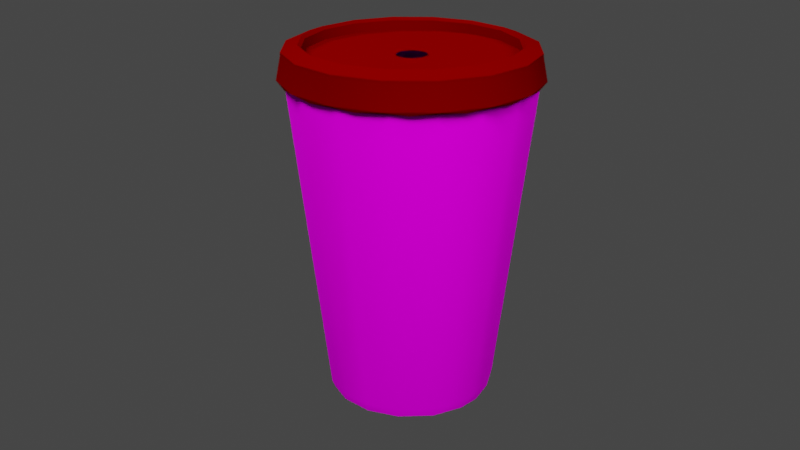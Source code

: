# Source: drpeppercup.blend  (saved by Blender 3.4.6; exported with 4.5.12 LTS)
import bpy
from mathutils import Matrix  # noqa: F401  (used for matrix-valued properties, if any)

bpy.ops.wm.read_factory_settings(use_empty=True)
scene = bpy.context.scene
scene.name = 'Scene'

# ---- collections
col_collection = bpy.data.collections.new('Collection'); scene.collection.children.link(col_collection)

# ---- images (referenced by path relative to the original .blend; pixels are not part of the script)
import os
ASSET_DIR = os.environ.get("B2B_ASSET_DIR", "")  # directory of the original .blend (textures are referenced by path, not embedded)
HERE = os.path.dirname(os.path.abspath(__file__))  # packed textures are extracted next to this script under _unpacked/

def load_image(name, relpath, width, height, colorspace="sRGB"):
    """Load a texture the original file referenced (path relative to the .blend, or extracted next to this script)."""
    p = next((c for c in (os.path.join(HERE, relpath), os.path.join(ASSET_DIR, relpath)) if relpath and os.path.exists(c)), "")
    if p:
        img = bpy.data.images.load(p, check_existing=True)
        img.name = name
    else:  # same state as the original file: an image datablock whose file is absent (Cycles renders it pink)
        img = bpy.data.images.new(name, width, height)
        img.source = "FILE"
        img.filepath = "//" + (relpath or name)
    img.colorspace_settings.name = colorspace
    return img
img_drpepper_texture_jpg_002 = load_image('drpepper_texture.jpg.002', 'drpepper_texture.jpg', 1024, 1024, 'sRGB')

# ---- materials (node trees are filled in below, after node groups)
mat_drpepper_texture = bpy.data.materials.new('drpepper_texture')
mat_drpepper_texture.use_transparent_shadow = False
mat_lid = bpy.data.materials.new('lid')
mat_lid.use_transparent_shadow = False
mat_lid.diffuse_color = (0.1, 0.0, 0.0, 1.0)
mat_lid.roughness = 0.9
mat_lid.specular_intensity = 0.2
mat_lid.metallic = 0.1

# ---- node groups
ng_auto_smooth = bpy.data.node_groups.new('Auto Smooth', 'GeometryNodeTree')
_s = ng_auto_smooth.interface.new_socket(name='Geometry', in_out='OUTPUT', socket_type='NodeSocketGeometry')
_s = ng_auto_smooth.interface.new_socket(name='Geometry', in_out='INPUT', socket_type='NodeSocketGeometry')
_s = ng_auto_smooth.interface.new_socket(name='Angle', in_out='INPUT', socket_type='NodeSocketFloat')
_s.subtype = 'ANGLE'
_s.min_value = 0.0
_s.max_value = 3.142
ng_auto_smooth.is_modifier = True
_N = ng_auto_smooth.nodes; _L = ng_auto_smooth.links
n0 = _N.new('NodeGroupOutput'); n0.name = 'Group Output'; n0.location = (480, -100)
n1 = _N.new('NodeGroupInput'); n1.name = 'Group Input'; n1.location = (-420, -300)
n2 = _N.new('NodeGroupInput'); n2.name = 'Group Input.001'; n2.location = (-60, -100)
n3 = _N.new('GeometryNodeSetShadeSmooth'); n3.name = 'Set Shade Smooth'; n3.location = (120, -100)
n3.domain = 'EDGE'
n4 = _N.new('GeometryNodeSetShadeSmooth'); n4.name = 'Set Shade Smooth.001'; n4.location = (300, -100)
n5 = _N.new('GeometryNodeInputMeshEdgeAngle'); n5.name = 'Edge Angle'; n5.location = (-420, -220)
n6 = _N.new('GeometryNodeInputEdgeSmooth'); n6.name = 'Is Edge Smooth'; n6.location = (-60, -160)
n7 = _N.new('GeometryNodeInputShadeSmooth'); n7.name = 'Is Face Smooth'; n7.location = (-240, -340)
n8 = _N.new('FunctionNodeBooleanMath'); n8.name = 'Boolean Math'; n8.location = (-60, -220)
n9 = _N.new('FunctionNodeCompare'); n9.name = 'Compare'; n9.location = (-240, -180)
n9.operation = 'LESS_EQUAL'
_L.new(n5.outputs[0], n9.inputs[0])
_L.new(n4.outputs[0], n0.inputs[0])
_L.new(n1.outputs[1], n9.inputs[1])
_L.new(n9.outputs[0], n8.inputs[0])
_L.new(n7.outputs[0], n8.inputs[1])
_L.new(n2.outputs[0], n3.inputs[0])
_L.new(n6.outputs[0], n3.inputs[1])
_L.new(n3.outputs[0], n4.inputs[0])
_L.new(n8.outputs[0], n3.inputs[2])
n0.is_active_output = True

# ---- material node trees
mat_drpepper_texture.use_nodes = True; mat_drpepper_texture.node_tree.nodes.clear()
_N = mat_drpepper_texture.node_tree.nodes; _L = mat_drpepper_texture.node_tree.links
n0 = _N.new('ShaderNodeBsdfPrincipled'); n0.name = 'Principled BSDF'; n0.location = (10, 300)
n0.distribution = 'GGX'
n0.subsurface_method = 'RANDOM_WALK_SKIN'
n0.inputs[1].default_value = 0.2
n0.inputs[2].default_value = 0.8
n0.inputs[3].default_value = 1.2
n0.inputs[13].default_value = 0.0
n0.inputs[27].default_value = (0.0, 0.0, 0.0, 1.0)
n0.inputs[28].default_value = 1.0
n1 = _N.new('ShaderNodeOutputMaterial'); n1.name = 'Material Output'; n1.location = (300, 300)
n2 = _N.new('ShaderNodeTexImage'); n2.name = 'Image Texture'; n2.location = (-280, 266)
n2.image = img_drpepper_texture_jpg_002
n2.extension = 'EXTEND'
_L.new(n0.outputs[0], n1.inputs[0])
_L.new(n2.outputs[0], n0.inputs[0])
n1.is_active_output = True

# ---- world
world_world = bpy.data.worlds.new('World'); scene.world = world_world
world_world.use_nodes = True; world_world.node_tree.nodes.clear()
_N = world_world.node_tree.nodes; _L = world_world.node_tree.links
n0 = _N.new('ShaderNodeOutputWorld'); n0.name = 'World Output'; n0.location = (300, 300)
n1 = _N.new('ShaderNodeBackground'); n1.name = 'Background'; n1.location = (10, 300)
n1.inputs[0].default_value = (0.05088, 0.05088, 0.05088, 1.0)
_L.new(n1.outputs[0], n0.inputs[0])
n0.is_active_output = True
world_world.color = (0.05088, 0.05088, 0.05088)
world_world.use_sun_shadow = False
world_world.sun_shadow_jitter_overblur = 0.0

# ---- cameras
cam_camera_front = bpy.data.cameras.new('Camera_Front')
cam_camera_front.clip_end = 100.0
cam_camera_front.ortho_scale = 7.314
cam_camera_front.dof.use_dof = True
cam_camera_back = bpy.data.cameras.new('Camera_Back')
cam_camera_back.clip_end = 100.0
cam_camera_back.dof.use_dof = True
cam_camera_top = bpy.data.cameras.new('Camera_Top')
cam_camera_top.dof.use_dof = True
cam_camera_bottom = bpy.data.cameras.new('Camera_Bottom')
cam_camera_bottom.dof.use_dof = True

# ---- lights
light_trilamp_back = bpy.data.lights.new('TriLamp-Back', 'POINT')
light_trilamp_back.transmission_factor = 0.0
light_trilamp_back.energy = 1200.0
light_trilamp_back.shadow_soft_size = 1.0
light_trilamp_back.shadow_maximum_resolution = 0.006
light_trilamp_back.use_absolute_resolution = True
light_trilamp_fill = bpy.data.lights.new('TriLamp-Fill', 'POINT')
light_trilamp_fill.transmission_factor = 0.0
light_trilamp_fill.energy = 1200.0
light_trilamp_fill.shadow_soft_size = 2.0
light_trilamp_fill.shadow_maximum_resolution = 0.006
light_trilamp_fill.use_absolute_resolution = True
light_trilamp_key = bpy.data.lights.new('TriLamp-Key', 'POINT')
light_trilamp_key.transmission_factor = 0.0
light_trilamp_key.energy = 2000.0
light_trilamp_key.shadow_soft_size = 1.0
light_trilamp_key.shadow_maximum_resolution = 0.006
light_trilamp_key.use_absolute_resolution = True

# ---- meshes
me_circle = bpy.data.meshes.new('Circle')
me_circle.from_pydata([(-0.4905, 0.7204, 0.01702), (-0.7538, 0.4227, 0.01973), (-0.8609, -0.2591, 0.01403), (-0.7575, -0.4964, 0.01179), (-0.6411, -0.6459, 0.01629), (-0.5198, -0.7567, 0.01153), (-0.3636, -0.8512, 0.01528), (-0.2016, -0.9073, 0.01038), (0.03019, -0.9325, 0.004698), (0.9063, 0.1927, 0.007794), (0.7549, 0.5235, 0.007768), (0.5019, 0.7619, 0.006729), (0.08383, 1.457, 3.892), (-0.7128, 1.278, 3.891), (-0.971, 1.09, 3.892), (-1.252, 0.7623, 3.892), (-1.283, -0.7002, 3.892), (-0.9891, -1.082, 3.892), (0.9333, -1.128, 3.891), (1.263, -0.7438, 3.892), (1.452, -0.2062, 3.892), (1.275, 0.7185, 3.892), (0.9842, 1.084, 3.892), (0.6351, 1.314, 3.892), (0.3665, 1.413, 3.892), (-0.9804, 0.1108, 0.0002945), (-0.9577, -0.2371, -1.99e-05), (-0.7901, -0.5905, -0.0002726), (-0.5046, -0.8475, -0.0004273), (-0.2286, -0.9526, -0.001194), (-0.8738, 0.09617, 0.01785), (0.08383, -0.9513, 0.02137), (0.4364, -0.8592, 0.02089), (0.7143, -0.6487, 0.02105), (0.8946, -0.3456, 0.02049), (0.9207, 0.1773, 0.02173), (0.9765, 0.1281, -0.000685), (0.2369, 0.9576, 2e-05), (-0.2703, 1.439, 3.891), (-1.44, 0.2633, 3.891), (-1.457, -0.08383, 3.892), (-1.413, -0.3665, 3.892), (-0.5727, -1.345, 3.892), (-0.08102, -1.464, 3.892), (0.4791, -1.386, 3.892), (1.432, 0.2975, 3.892), (-0.1619, 0.8566, 0.0191), (0.8041, 0.4451, 0.02095), (0.5953, 0.6782, 0.0211), (0.2067, 0.8738, 0.01237), (0.6693, -0.6525, 0.003846), (0.385, -0.8521, 0.00342), (0.8595, -0.3684, 0.003848), (0.9255, -0.1028, 0.007845), (-0.1766, 0.2867, -0.004904), (-0.2096, -0.4048, -0.002978), (0.4789, -0.0293, -0.003319), (0.8447, -0.5061, -0.001415), (-1.004, -0.0461, 0.08844), (0.9279, -0.3338, 0.003795), (0.9741, -0.145, -0.001196), (-0.9095, -0.4266, 0.08844), (1.004, 0.1098, 0.1018), (-0.677, -0.7422, 0.08843), (-0.2973, -0.9638, 0.09832), (-0.04659, -0.9849, 0.004103), (0.1471, -0.9735, -0.001014), (0.3323, -0.9284, 0.004162), (-0.8433, 0.5091, -0.0002659), (0.5281, -0.832, -0.001372), (-0.9267, 0.3373, 0.00428), (0.7016, -0.6993, 0.007394), (0.02046, 0.9869, 0.003605), (-0.7005, 0.6999, 0.007181), (0.4266, 0.9095, 0.08844), (-0.5337, 0.829, 0.0008405), (0.5853, 0.794, -5.937e-05), (-0.2996, 0.9401, -8.94e-05), (0.7422, 0.677, 0.08844), (-0.1494, 0.9938, 0.09131), (0.8476, 0.5046, -0.0001697), (0.9448, 0.3415, 0.08843), (0.05642, 0.9325, -0.05008), (-0.551, 0.6543, -0.03043), (-0.4929, -0.7624, -0.04289), (-0.2391, -0.8637, -0.03664), (0.893, -0.0503, -0.0311), (0.8658, 0.26, -0.04004), (0.7218, 0.5512, -0.04348), (-0.7408, 1.32, 3.885), (-1.004, 1.127, 3.886), (-1.296, 0.7872, 3.886), (-1.439, -0.4697, 3.885), (-1.214, -0.9033, 3.886), (-0.9094, -1.204, 3.886), (-0.1691, -1.502, 3.886), (0.2085, -1.495, 3.886), (0.4961, -1.425, 3.886), (1.506, -0.1355, 3.886), (1.469, 0.3734, 3.886), (1.225, 0.8939, 3.885), (0.7897, 1.295, 3.886), (-0.2945, 0.97, -0.03943), (-0.97, 0.2945, -0.03943), (0.09924, -1.009, -0.03946), (0.4497, -0.9121, -0.03966), (1.009, -0.09924, -0.03944), (0.9855, 0.2482, -0.03958), (0.8123, 0.6102, -0.03951), (0.5168, 0.8746, -0.03952), (-0.08964, -0.9065, 0.05725), (0.2443, -0.8966, 0.06288), (0.4819, -0.7961, 0.06171), (0.6421, -0.7122, -0.0287), (0.0999, 1.014, -0.03971), (-0.5583, 0.8368, -0.04798), (-0.8197, 0.6008, -0.03978), (-1.014, -0.09993, -0.03971), (-0.8746, -0.5168, -0.03951), (-0.6102, -0.8123, -0.03951), (-0.248, -0.9856, -0.03955), (0.716, -0.716, -0.03994), (0.9183, -0.4391, -0.03969), (-0.2292, 1.499, 3.886), (-1.486, 0.2858, 3.886), (-1.507, -0.08706, 3.886), (-0.6078, -1.385, 3.886), (0.8376, -1.26, 3.886), (1.127, -1.004, 3.886), (1.301, -0.7647, 3.886), (1.425, -0.4961, 3.886), (0.2871, 1.486, 3.886), (-0.03188, -0.8931, -0.02932), (0.29, -0.8427, -0.01997), (0.5271, -0.7124, -0.01822), (0.7184, -0.5257, -0.01912), (0.8393, -0.2881, -0.02303), (-0.8046, 0.4514, -0.05024), (-0.9324, 0.08871, -0.0502), (-0.8957, -0.2527, -0.05037), (-0.7346, -0.5658, -0.05001), (-0.4008, -0.8652, -0.05), (0.1047, -0.9572, -0.04988), (0.621, -0.7325, -0.05061), (0.8939, -0.3422, -0.05036), (0.9528, 0.04336, -0.05016), (0.7941, 0.5551, -0.04997), (0.4268, 0.8255, -0.04996), (0.6585, -0.6629, 0.06282), (0.7913, -0.4859, 0.06136), (0.8883, -0.2486, 0.05875), (0.8922, 0.001143, 0.03627), (0.8659, 0.1671, 0.0247), (0.8079, 0.3343, 0.003413), (0.7026, 0.5197, -0.0133), (0.6704, -0.6152, 0.0477), (-0.8492, 0.1566, -0.02912), (0.8446, -0.3192, 0.04481), (-0.8446, -0.247, -0.03138), (-0.5171, -0.7, -0.002355), (-0.3669, -0.7942, 0.01316), (-0.1913, -0.8576, 0.02561), (0.487, 0.7377, -0.02988), (0.06232, -0.8933, 0.0391), (0.3941, -0.8185, 0.04746), (-0.3903, -0.08624, -0.0553), (0.9538, -0.4498, 0.06641), (-1.051, 0.09711, 0.07526), (1.055, -0.06406, 0.06746), (0.9973, 0.354, 0.07517), (0.8482, 0.6249, 0.07639), (-0.3529, -0.997, 0.07326), (-0.09158, 1.053, 0.07995), (0.6327, 0.8484, 0.07532), (0.2643, 1.024, 0.07152), (0.5003, -0.93, 0.0772), (-0.9577, 0.4538, 0.085), (0.7543, -0.7386, 0.07258), (-0.7478, 0.7442, 0.07092), (0.1915, -1.038, 0.0776), (-0.04963, -1.053, 0.07828), (-0.4562, 0.9585, 0.09302), (-0.7022, -0.7906, 0.07257), (-0.902, -0.5445, 0.07638), (-1.024, -0.264, 0.07182), (0.3855, -0.131, -0.05656), (-0.3512, -0.8171, -0.003426), (-0.02001, -0.9024, 0.004784), (0.3242, -0.8532, 0.008397), (0.6231, -0.6714, 0.008152), (0.8137, -0.4097, 0.009537), (0.8862, -0.1603, 0.005606), (0.8869, 0.1155, 0.001021), (0.1006, 0.8683, -0.0301), (0.7616, 0.4891, -0.02881), (0.934, 0.09547, -0.02876), (0.8793, -0.3567, -0.02907), (0.2543, -0.9151, -0.02909), (-0.09038, -0.9317, -0.02859), (-0.3498, -0.8489, -0.02889), (-0.5729, -0.6821, -0.02534), (-0.702, -0.5339, -0.02576), (-0.2439, 0.8277, -0.03121)], [], [(59, 19, 20), (62, 20, 45), (81, 45, 21), (81, 21, 80), (79, 38, 77), (77, 38, 13), (64, 43, 65), (77, 13, 75), (65, 43, 66), (66, 44, 67), (67, 44, 69), (75, 73, 68), (68, 70, 25), (3, 27, 4), (5, 28, 6), (7, 29, 8), (8, 66, 51), (51, 69, 50), (50, 69, 57), (52, 57, 60), (9, 60, 36), (10, 48, 47), (11, 49, 48), (6, 7, 31), (54, 46, 0), (6, 31, 55), (56, 33, 34), (35, 47, 56), (56, 48, 54), (54, 48, 46), (56, 55, 32), (27, 63, 28), (36, 62, 81), (26, 61, 27), (25, 58, 26), (4, 5, 6), (2, 3, 4), (125, 167, 184), (169, 99, 168), (170, 100, 169), (173, 100, 170), (123, 172, 181), (174, 101, 173), (97, 179, 175), (176, 91, 178), (167, 124, 176), (134, 155, 135), (115, 102, 82), (83, 115, 202), (115, 83, 137), (103, 137, 138), (141, 84, 85), (142, 85, 132), (143, 133, 134), (136, 144, 135), (86, 144, 136), (145, 106, 144), (87, 145, 86), (88, 146, 87), (147, 146, 88), (135, 157, 136), (155, 149, 157), (136, 157, 86), (157, 150, 151), (163, 133, 132), (164, 134, 133), (159, 200, 186), (186, 200, 199), (186, 199, 198), (110, 186, 187), (187, 198, 197), (111, 187, 188), (188, 197, 113), (112, 188, 189), (196, 190, 113), (195, 191, 196), (194, 153, 195), (162, 154, 194), (202, 193, 165), (185, 198, 165), (197, 198, 185), (193, 162, 185), (179, 104, 105), (174, 109, 114), (116, 178, 115), (104, 180, 120), (173, 108, 109), (102, 172, 114), (120, 171, 119), (169, 107, 108), (119, 182, 118), (168, 106, 107), (118, 184, 117), (167, 103, 117), (193, 185, 165), (201, 158, 200), (12, 123, 38), (18, 127, 128), (19, 128, 129), (18, 128, 19), (19, 129, 130), (20, 130, 98), (19, 130, 20), (12, 131, 123), (57, 71, 19), (59, 57, 19), (60, 59, 20), (62, 60, 20), (27, 16, 17), (63, 27, 17), (42, 64, 28), (28, 63, 17), (28, 17, 42), (64, 42, 43), (66, 43, 44), (73, 14, 15), (68, 73, 15), (69, 44, 18), (70, 68, 15), (70, 15, 39), (25, 70, 39), (77, 37, 72), (66, 8, 29), (69, 51, 66), (29, 65, 66), (66, 67, 69), (52, 50, 57), (57, 69, 71), (53, 52, 60), (60, 57, 59), (9, 53, 60), (35, 53, 9), (7, 8, 31), (10, 11, 48), (35, 34, 53), (55, 56, 54), (1, 54, 0), (54, 1, 30), (55, 54, 30), (55, 30, 2), (55, 2, 4), (55, 4, 6), (55, 31, 32), (56, 32, 33), (35, 56, 34), (56, 47, 48), (37, 76, 74), (65, 29, 64), (76, 80, 78), (77, 72, 79), (80, 36, 81), (46, 48, 49), (124, 167, 125), (129, 166, 130), (184, 92, 125), (168, 99, 98), (182, 94, 93), (100, 99, 169), (180, 95, 171), (95, 126, 171), (181, 89, 123), (101, 100, 173), (131, 101, 174), (97, 96, 179), (175, 127, 97), (177, 128, 127), (124, 91, 176), (164, 155, 134), (137, 116, 115), (82, 102, 114), (202, 115, 82), (103, 116, 137), (117, 103, 138), (118, 117, 139), (119, 118, 140), (141, 140, 84), (120, 119, 141), (142, 141, 85), (104, 120, 142), (143, 105, 142), (105, 104, 142), (143, 142, 133), (143, 135, 144), (121, 105, 143), (87, 146, 145), (144, 106, 122), (86, 145, 144), (145, 107, 106), (146, 108, 107), (146, 109, 108), (147, 114, 109), (137, 156, 138), (155, 148, 149), (135, 155, 157), (157, 149, 150), (86, 157, 151), (153, 87, 152), (84, 159, 160), (161, 160, 110), (163, 110, 111), (163, 164, 133), (83, 156, 137), (159, 201, 200), (160, 159, 186), (187, 186, 198), (110, 160, 186), (188, 187, 197), (111, 110, 187), (189, 188, 113), (112, 111, 188), (148, 112, 189), (113, 190, 189), (149, 190, 150), (196, 191, 190), (195, 192, 191), (192, 152, 151), (192, 153, 152), (195, 153, 192), (194, 154, 153), (165, 199, 200), (165, 83, 202), (165, 156, 83), (158, 156, 165), (165, 200, 158), (185, 194, 195), (165, 198, 199), (185, 113, 197), (196, 113, 185), (195, 196, 185), (162, 194, 185), (103, 167, 176), (178, 116, 176), (172, 174, 114), (115, 181, 102), (175, 179, 105), (178, 181, 115), (179, 180, 104), (174, 173, 109), (120, 180, 171), (181, 172, 102), (173, 170, 108), (119, 171, 182), (170, 169, 108), (118, 182, 183), (169, 168, 107), (118, 183, 184), (117, 184, 167), (16, 92, 93), (94, 17, 93), (44, 43, 96), (43, 95, 96), (44, 96, 97), (18, 44, 127), (44, 97, 127), (21, 45, 99), (21, 99, 100), (101, 22, 100), (26, 58, 40, 41), (61, 26, 41, 16), (72, 12, 38, 79), (16, 27, 61), (45, 81, 62), (21, 22, 78, 80), (76, 22, 23, 74), (22, 76, 78), (13, 14, 73, 75), (74, 23, 24, 37), (37, 24, 12, 72), (50, 33, 32, 51), (71, 69, 18), (49, 37, 77, 46), (0, 46, 77, 75), (0, 75, 68, 1), (68, 25, 30, 1), (25, 26, 2, 30), (2, 26, 27, 3), (4, 27, 28, 5), (6, 28, 29, 7), (10, 9, 36, 80), (11, 10, 80, 76), (49, 11, 76, 37), (52, 34, 33, 50), (9, 10, 47, 35), (34, 52, 53), (51, 32, 31, 8), (129, 128, 177, 166), (29, 28, 64), (60, 62, 36), (168, 98, 130, 166), (58, 25, 39, 40), (92, 184, 183, 93), (126, 94, 182, 171), (183, 182, 93), (96, 95, 180, 179), (89, 181, 178, 90), (172, 123, 131, 174), (178, 91, 90), (112, 148, 155, 164), (175, 177, 127), (122, 121, 143, 144), (138, 139, 117), (139, 140, 118), (140, 141, 119), (141, 142, 120), (132, 133, 142), (134, 135, 143), (156, 158, 139, 138), (107, 145, 146), (109, 146, 147), (114, 147, 82), (201, 140, 139, 158), (86, 151, 152, 87), (201, 159, 84, 140), (87, 153, 154, 88), (160, 161, 85, 84), (202, 82, 193), (88, 154, 162, 147), (161, 163, 132, 85), (162, 193, 82, 147), (163, 161, 110), (149, 148, 189, 190), (164, 163, 111), (164, 111, 112), (151, 150, 191, 192), (150, 190, 191), (177, 175, 105, 121), (168, 166, 122, 106), (18, 19, 71), (116, 103, 176), (122, 166, 177, 121), (13, 38, 123, 89), (89, 90, 14, 13), (14, 90, 91, 15), (15, 91, 124, 39), (40, 39, 124, 125), (41, 40, 125, 92), (17, 94, 126, 42), (92, 16, 41), (93, 17, 16), (42, 126, 95, 43), (98, 99, 45, 20), (23, 101, 131, 24), (100, 22, 21), (101, 23, 22), (131, 12, 24)])
me_circle.polygons.foreach_set('use_smooth', [True] * 345)
_uv = me_circle.uv_layers.new(name='UVMap')
_uv.uv.foreach_set('vector', [0.05253, 0.17, 0.02645, 0.05859, 0.0446, 0.04095, 0.05329, 0.1693, 0.0446, 0.04095, 0.0614, 0.04128, 0.05372, 0.1695, 0.0614, 0.04128, 0.07558, 0.05428, 0.05372, 0.1695, 0.07558, 0.05428, 0.05395, 0.1703, 0.05495, 0.1749, 0.1019, 0.1934, 0.05475, 0.1755, 0.05475, 0.1755, 0.1019, 0.1934, 0.09732, 0.235, 0.05143, 0.1758, 0.003396, 0.1876, 0.05149, 0.1745, 0.05475, 0.1755, 0.09732, 0.235, 0.05456, 0.1767, 0.05149, 0.1745, 0.003396, 0.1876, 0.0515, 0.1736, 0.0515, 0.1736, 0.005203, 0.1344, 0.05157, 0.1728, 0.05157, 0.1728, 0.005203, 0.1344, 0.05172, 0.1719, 0.0, 0.0, 0.0, 0.0, 0.0, 0.0, 0.0, 0.0, 0.0, 0.0, 0.0, 0.0, 0.0, 0.0, 0.0, 0.0, 0.0, 0.0, 0.0, 0.0, 0.0, 0.0, 0.0, 0.0, 0.0, 0.0, 0.0, 0.0, 0.0, 0.0, 0.0, 0.0, 0.0, 0.0, 0.0, 0.0, 0.0, 0.0, 0.0, 0.0, 0.0, 0.0, 0.0, 0.0, 0.0, 0.0, 0.0, 0.0, 0.0, 0.0, 0.0, 0.0, 0.0, 0.0, 0.0, 0.0, 0.0, 0.0, 0.0, 0.0, 0.0, 0.0, 0.0, 0.0, 0.0, 0.0, 0.0, 0.0, 0.0, 0.0, 0.0, 0.0, 0.0, 0.0, 0.0, 0.0, 0.0, 0.0, 0.0, 0.0, 0.0, 0.0, 0.0, 0.0, 0.0, 0.0, 0.0, 0.0, 0.0, 0.0, 0.0, 0.0, 0.0, 0.0, 0.0, 0.0, 0.0, 0.0, 0.0, 0.0, 0.0, 0.0, 0.0, 0.0, 0.0, 0.0, 0.0, 0.0, 0.0, 0.0, 0.0, 0.0, 0.0, 0.0, 0.0, 0.0, 0.0, 0.0, 0.0, 0.0, 0.05219, 0.1779, 0.05183, 0.1777, 0.05175, 0.1766, 0.05331, 0.1698, 0.05329, 0.1693, 0.05372, 0.1695, 0.05278, 0.1787, 0.05241, 0.1788, 0.05219, 0.1779, 0.05335, 0.1788, 0.05311, 0.1793, 0.05278, 0.1787, 0.0, 0.0, 0.0, 0.0, 0.0, 0.0, 0.0, 0.0, 0.0, 0.0, 0.0, 0.0, 0.7663, 1.011, 0.7423, 0.02158, 0.7975, 0.02156, 0.3081, 0.02156, 0.2934, 1.011, 0.244, 0.02158, 0.3552, 0.02156, 0.3544, 1.011, 0.3081, 0.02156, 0.4024, 0.02156, 0.3544, 1.011, 0.3552, 0.02156, 0.5295, 1.011, 0.519, 0.02158, 0.5764, 0.02156, 0.4646, 0.02156, 0.4173, 1.011, 0.4024, 0.02156, 0.05587, 1.011, 0.03133, 0.02156, 0.08112, 0.02155, 0.6861, 0.02156, 0.6695, 1.011, 0.6315, 0.02153, 0.7423, 0.02158, 0.7266, 1.011, 0.6861, 0.02156, 0.0, 0.0, 0.0, 0.0, 0.0, 0.0, 0.0, 0.0, 0.0, 0.0, 0.0, 0.0, 0.0, 0.0, 0.0, 0.0, 0.0, 0.0, 0.0, 0.0, 0.0, 0.0, 0.0, 0.0, 0.0, 0.0, 0.0, 0.0, 0.0, 0.0, 0.0, 0.0, 0.0, 0.0, 0.0, 0.0, 0.0, 0.0, 0.0, 0.0, 0.0, 0.0, 0.0, 0.0, 0.0, 0.0, 0.0, 0.0, 0.0, 0.0, 0.0, 0.0, 0.0, 0.0, 0.0, 0.0, 0.0, 0.0, 0.0, 0.0, 0.0, 0.0, 0.0, 0.0, 0.0, 0.0, 0.0, 0.0, 0.0, 0.0, 0.0, 0.0, 0.0, 0.0, 0.0, 0.0, 0.0, 0.0, 0.0, 0.0, 0.0, 0.0, 0.0, 0.0, 0.0, 0.0, 0.0, 0.0, 0.0, 0.0, 0.0, 0.0, 0.0, 0.0, 0.0, 0.0, 0.0, 0.0, 0.0, 0.0, 0.0, 0.0, 0.0, 0.0, 0.0, 0.0, 0.0, 0.0, 0.0, 0.0, 0.0, 0.0, 0.0, 0.0, 0.0, 0.0, 0.0, 0.0, 0.0, 0.0, 0.0, 0.0, 0.0, 0.0, 0.0, 0.0, 0.0, 0.0, 0.0, 0.0, 0.0, 0.0, 0.0, 0.0, 0.0, 0.0, 0.0, 0.0, 0.0, 0.0, 0.0, 0.0, 0.0, 0.0, 0.0, 0.0, 0.0, 0.0, 0.0, 0.0, 0.0, 0.0, 0.0, 0.0, 0.0, 0.0, 0.0, 0.0, 0.0, 0.0, 0.0, 0.0, 0.0, 0.0, 0.0, 0.0, 0.0, 0.0, 0.0, 0.0, 0.0, 0.0, 0.0, 0.0, 0.0, 0.0, 0.0, 0.0, 0.0, 0.0, 0.0, 0.0, 0.0, 0.0, 0.0, 0.0, 0.0, 0.0, 0.0, 0.0, 0.0, 0.0, 0.0, 0.0, 0.0, 0.0, 0.0, 0.0, 0.0, 0.0, 0.0, 0.0, 0.0, 0.0, 0.0, 0.0, 0.0, 0.0, 0.0, 0.0, 0.0, 0.0, 0.0, 0.0, 0.0, 0.0, 0.03133, 0.02156, 0.01795, -0.01021, 0.07557, -0.01021, 0.4646, 0.02156, 0.4196, -0.01021, 0.4894, -0.01021, 0.6556, -0.01021, 0.6315, 0.02153, 0.5996, -0.01021, 1.009, -0.01021, 1.001, 0.02158, 0.9692, -0.01021, 0.4024, 0.02156, 0.3567, -0.01021, 0.4196, -0.01021, 0.5524, -0.01021, 0.519, 0.02158, 0.4894, -0.01021, 0.9692, -0.01021, 0.9541, 0.02157, 0.9055, -0.01021, 0.3081, 0.02156, 0.293, -0.01021, 0.3567, -0.01021, 0.9055, -0.01021, 0.8924, 0.02156, 0.8426, -0.01021, 0.244, 0.02158, 0.2379, -0.01021, 0.293, -0.01021, 0.8426, -0.01021, 0.7975, 0.02156, 0.7728, -0.01021, 0.7423, 0.02158, 0.7098, -0.01021, 0.7728, -0.01021, 0.0, 0.0, 0.0, 0.0, 0.0, 0.0, 0.0, 0.0, 0.0, 0.0, 0.0, 0.0, 0.0, 0.0, 0.0, 0.0, 0.0, 0.0, 0.0, 0.0, 0.0, 0.0, 0.0, 0.0, 0.0, 0.0, 0.0, 0.0, 0.0, 0.0, 0.0, 0.0, 0.0, 0.0, 0.0, 0.0, 0.0, 0.0, 0.0, 0.0, 0.0, 0.0, 0.0, 0.0, 0.0, 0.0, 0.0, 0.0, 0.0, 0.0, 0.0, 0.0, 0.0, 0.0, 0.0, 0.0, 0.0, 0.0, 0.0, 0.0, 0.05224, 0.1704, 0.05195, 0.171, 0.02645, 0.05859, 0.05253, 0.17, 0.05224, 0.1704, 0.02645, 0.05859, 0.05284, 0.1698, 0.05253, 0.17, 0.0446, 0.04095, 0.05329, 0.1693, 0.05284, 0.1698, 0.0446, 0.04095, 0.05219, 0.1779, 0.03131, 0.2976, 0.01796, 0.2712, 0.05183, 0.1777, 0.05219, 0.1779, 0.01796, 0.2712, 0.008025, 0.2337, 0.05143, 0.1758, 0.05175, 0.1766, 0.05175, 0.1766, 0.05183, 0.1777, 0.01796, 0.2712, 0.05175, 0.1766, 0.01796, 0.2712, 0.008025, 0.2337, 0.05143, 0.1758, 0.008025, 0.2337, 0.003396, 0.1876, 0.0515, 0.1736, 0.003396, 0.1876, 0.005203, 0.1344, 0.05439, 0.1776, 0.09159, 0.2602, 0.08074, 0.287, 0.05404, 0.1781, 0.05439, 0.1776, 0.08074, 0.287, 0.05172, 0.1719, 0.005203, 0.1344, 0.01326, 0.08987, 0.05375, 0.1785, 0.05404, 0.1781, 0.08074, 0.287, 0.05375, 0.1785, 0.08074, 0.287, 0.06432, 0.3073, 0.05335, 0.1788, 0.05375, 0.1785, 0.06432, 0.3073, 0.0, 0.0, 0.0, 0.0, 0.0, 0.0, 0.0, 0.0, 0.0, 0.0, 0.0, 0.0, 0.0, 0.0, 0.0, 0.0, 0.0, 0.0, 0.0, 0.0, 0.0, 0.0, 0.0, 0.0, 0.0, 0.0, 0.0, 0.0, 0.0, 0.0, 0.0, 0.0, 0.0, 0.0, 0.0, 0.0, 0.0, 0.0, 0.0, 0.0, 0.0, 0.0, 0.0, 0.0, 0.0, 0.0, 0.0, 0.0, 0.0, 0.0, 0.0, 0.0, 0.0, 0.0, 0.0, 0.0, 0.0, 0.0, 0.0, 0.0, 0.0, 0.0, 0.0, 0.0, 0.0, 0.0, 0.0, 0.0, 0.0, 0.0, 0.0, 0.0, 0.0, 0.0, 0.0, 0.0, 0.0, 0.0, 0.0, 0.0, 0.0, 0.0, 0.0, 0.0, 0.0, 0.0, 0.0, 0.0, 0.0, 0.0, 0.0, 0.0, 0.0, 0.0, 0.0, 0.0, 0.0, 0.0, 0.0, 0.0, 0.0, 0.0, 0.0, 0.0, 0.0, 0.0, 0.0, 0.0, 0.0, 0.0, 0.0, 0.0, 0.0, 0.0, 0.0, 0.0, 0.0, 0.0, 0.0, 0.0, 0.0, 0.0, 0.0, 0.0, 0.0, 0.0, 0.0, 0.0, 0.0, 0.0, 0.0, 0.0, 0.0, 0.0, 0.0, 0.0, 0.0, 0.0, 0.0, 0.0, 0.0, 0.0, 0.0, 0.0, 0.0, 0.0, 0.0, 0.0, 0.0, 0.0, 0.05474, 0.1731, 0.05444, 0.1715, 0.05478, 0.1721, 0.05149, 0.1745, 0.05155, 0.1754, 0.05143, 0.1758, 0.05444, 0.1715, 0.05395, 0.1703, 0.05434, 0.1705, 0.05475, 0.1755, 0.05486, 0.1742, 0.05495, 0.1749, 0.05395, 0.1703, 0.05331, 0.1698, 0.05372, 0.1695, 0.0, 0.0, 0.0, 0.0, 0.0, 0.0, 0.7266, 1.011, 0.7423, 0.02158, 0.7663, 1.011, 0.1686, 1.011, 0.1832, 0.02155, 0.2, 1.011, 0.7975, 0.02156, 0.8076, 1.011, 0.7663, 1.011, 0.244, 0.02158, 0.2934, 1.011, 0.2392, 1.011, 0.8924, 0.02156, 0.9051, 1.011, 0.8596, 1.011, 0.3544, 1.011, 0.2934, 1.011, 0.3081, 0.02156, 1.001, 0.02158, 0.9906, 1.011, 0.9541, 0.02157, 0.9906, 1.011, 0.9424, 1.011, 0.9541, 0.02157, 0.5764, 0.02156, 0.5872, 1.011, 0.5295, 1.011, 0.4173, 1.011, 0.3544, 1.011, 0.4024, 0.02156, 0.4745, 1.011, 0.4173, 1.011, 0.4646, 0.02156, 0.05587, 1.011, 0.02446, 1.011, 0.03133, 0.02156, 0.08112, 0.02155, 0.0961, 1.011, 0.05587, 1.011, 0.1297, 0.02154, 0.1372, 1.011, 0.0961, 1.011, 0.7266, 1.011, 0.6695, 1.011, 0.6861, 0.02156, 0.0, 0.0, 0.0, 0.0, 0.0, 0.0, 0.0, 0.0, 0.0, 0.0, 0.0, 0.0, 0.0, 0.0, 0.0, 0.0, 0.0, 0.0, 0.0, 0.0, 0.0, 0.0, 0.0, 0.0, 0.0, 0.0, 0.0, 0.0, 0.0, 0.0, 0.0, 0.0, 0.0, 0.0, 0.0, 0.0, 0.0, 0.0, 0.0, 0.0, 0.0, 0.0, 0.0, 0.0, 0.0, 0.0, 0.0, 0.0, 0.0, 0.0, 0.0, 0.0, 0.0, 0.0, 0.0, 0.0, 0.0, 0.0, 0.0, 0.0, 0.0, 0.0, 0.0, 0.0, 0.0, 0.0, 0.0, 0.0, 0.0, 0.0, 0.0, 0.0, 0.0, 0.0, 0.0, 0.0, 0.0, 0.0, 0.0, 0.0, 0.0, 0.0, 0.0, 0.0, 0.0, 0.0, 0.0, 0.0, 0.0, 0.0, 0.0, 0.0, 0.0, 0.0, 0.0, 0.0, 0.0, 0.0, 0.0, 0.0, 0.0, 0.0, 0.0, 0.0, 0.0, 0.0, 0.0, 0.0, 0.0, 0.0, 0.0, 0.0, 0.0, 0.0, 0.0, 0.0, 0.0, 0.0, 0.0, 0.0, 0.0, 0.0, 0.0, 0.0, 0.0, 0.0, 0.0, 0.0, 0.0, 0.0, 0.0, 0.0, 0.0, 0.0, 0.0, 0.0, 0.0, 0.0, 0.0, 0.0, 0.0, 0.0, 0.0, 0.0, 0.0, 0.0, 0.0, 0.0, 0.0, 0.0, 0.0, 0.0, 0.0, 0.0, 0.0, 0.0, 0.0, 0.0, 0.0, 0.0, 0.0, 0.0, 0.0, 0.0, 0.0, 0.0, 0.0, 0.0, 0.0, 0.0, 0.0, 0.0, 0.0, 0.0, 0.0, 0.0, 0.0, 0.0, 0.0, 0.0, 0.0, 0.0, 0.0, 0.0, 0.0, 0.0, 0.0, 0.0, 0.0, 0.0, 0.0, 0.0, 0.0, 0.0, 0.0, 0.0, 0.0, 0.0, 0.0, 0.0, 0.0, 0.0, 0.0, 0.0, 0.0, 0.0, 0.0, 0.0, 0.0, 0.0, 0.0, 0.0, 0.0, 0.0, 0.0, 0.0, 0.0, 0.0, 0.0, 0.0, 0.0, 0.0, 0.0, 0.0, 0.0, 0.0, 0.0, 0.0, 0.0, 0.0, 0.0, 0.0, 0.0, 0.0, 0.0, 0.0, 0.0, 0.0, 0.0, 0.0, 0.0, 0.0, 0.0, 0.0, 0.0, 0.0, 0.0, 0.0, 0.0, 0.0, 0.0, 0.0, 0.0, 0.0, 0.0, 0.0, 0.0, 0.0, 0.0, 0.0, 0.0, 0.0, 0.0, 0.0, 0.0, 0.0, 0.0, 0.0, 0.0, 0.0, 0.0, 0.0, 0.0, 0.0, 0.0, 0.0, 0.0, 0.0, 0.0, 0.0, 0.0, 0.0, 0.0, 0.0, 0.0, 0.0, 0.0, 0.0, 0.0, 0.0, 0.0, 0.0, 0.0, 0.0, 0.0, 0.0, 0.0, 0.0, 0.0, 0.0, 0.0, 0.0, 0.0, 0.0, 0.0, 0.0, 0.0, 0.0, 0.0, 0.0, 0.0, 0.0, 0.0, 0.0, 0.0, 0.0, 0.0, 0.0, 0.0, 0.0, 0.0, 0.0, 0.0, 0.0, 0.0, 0.0, 0.0, 0.0, 0.0, 0.0, 0.0, 0.0, 0.0, 0.0, 0.0, 0.0, 0.0, 0.0, 0.0, 0.0, 0.0, 0.0, 0.0, 0.0, 0.0, 0.0, 0.0, 0.0, 0.0, 0.0, 0.0, 0.0, 0.0, 0.0, 0.0, 0.0, 0.0, 0.0, 0.0, 0.0, 0.0, 0.0, 0.0, 0.0, 0.0, 0.0, 0.0, 0.0, 0.0, 0.0, 0.0, 0.0, 0.0, 0.0, 0.0, 0.0, 0.0, 0.0, 0.7098, -0.01021, 0.7423, 0.02158, 0.6861, 0.02156, 0.6315, 0.02153, 0.6556, -0.01021, 0.6861, 0.02156, 0.519, 0.02158, 0.4646, 0.02156, 0.4894, -0.01021, 0.5996, -0.01021, 0.5764, 0.02156, 0.5524, -0.01021, 0.08112, 0.02155, 0.03133, 0.02156, 0.07557, -0.01021, 0.6315, 0.02153, 0.5764, 0.02156, 0.5996, -0.01021, 0.03133, 0.02156, 0.002281, 0.02158, 0.01795, -0.01021, 0.4646, 0.02156, 0.4024, 0.02156, 0.4196, -0.01021, 0.9692, -0.01021, 1.001, 0.02158, 0.9541, 0.02157, 0.5764, 0.02156, 0.519, 0.02158, 0.5524, -0.01021, 0.4024, 0.02156, 0.3552, 0.02156, 0.3567, -0.01021, 0.9055, -0.01021, 0.9541, 0.02157, 0.8924, 0.02156, 0.3552, 0.02156, 0.3081, 0.02156, 0.3567, -0.01021, 0.8426, -0.01021, 0.8924, 0.02156, 0.8441, 0.02156, 0.3081, 0.02156, 0.244, 0.02158, 0.293, -0.01021, 0.8426, -0.01021, 0.8441, 0.02156, 0.7975, 0.02156, 0.7728, -0.01021, 0.7975, 0.02156, 0.7423, 0.02158, 0.0, 0.0, 0.0, 0.0, 0.0, 0.0, 0.0, 0.0, 0.0, 0.0, 0.0, 0.0, 0.0, 0.0, 0.0, 0.0, 0.0, 0.0, 0.0, 0.0, 0.0, 0.0, 0.0, 0.0, 0.0, 0.0, 0.0, 0.0, 0.0, 0.0, 0.0, 0.0, 0.0, 0.0, 0.0, 0.0, 0.0, 0.0, 0.0, 0.0, 0.0, 0.0, 0.0, 0.0, 0.0, 0.0, 0.0, 0.0, 0.0, 0.0, 0.0, 0.0, 0.0, 0.0, 0.0, 0.0, 0.0, 0.0, 0.0, 0.0, 0.05278, 0.1787, 0.05311, 0.1793, 0.0526, 0.3113, 0.04288, 0.3086, 0.05241, 0.1788, 0.05278, 0.1787, 0.04288, 0.3086, 0.03131, 0.2976, 0.05486, 0.1742, 0.1022, 0.1606, 0.1019, 0.1934, 0.05495, 0.1749, 0.03131, 0.2976, 0.05219, 0.1779, 0.05241, 0.1788, 0.0614, 0.04128, 0.05372, 0.1695, 0.05329, 0.1693, 0.07558, 0.05428, 0.08803, 0.07978, 0.05434, 0.1705, 0.05395, 0.1703, 0.05444, 0.1715, 0.08803, 0.07978, 0.09654, 0.1103, 0.05478, 0.1721, 0.08803, 0.07978, 0.05444, 0.1715, 0.05434, 0.1705, 0.09732, 0.235, 0.09159, 0.2602, 0.05439, 0.1776, 0.05456, 0.1767, 0.05478, 0.1721, 0.09654, 0.1103, 0.1003, 0.1346, 0.05474, 0.1731, 0.05474, 0.1731, 0.1003, 0.1346, 0.1022, 0.1606, 0.05486, 0.1742, 0.0, 0.0, 0.0, 0.0, 0.0, 0.0, 0.0, 0.0, 0.05195, 0.171, 0.05172, 0.1719, 0.01326, 0.08987, 0.0, 0.0, 0.0, 0.0, 0.0, 0.0, 0.0, 0.0, 0.0, 0.0, 0.0, 0.0, 0.0, 0.0, 0.0, 0.0, 0.0, 0.0, 0.0, 0.0, 0.0, 0.0, 0.0, 0.0, 0.0, 0.0, 0.0, 0.0, 0.0, 0.0, 0.0, 0.0, 0.0, 0.0, 0.0, 0.0, 0.0, 0.0, 0.0, 0.0, 0.0, 0.0, 0.0, 0.0, 0.0, 0.0, 0.0, 0.0, 0.0, 0.0, 0.0, 0.0, 0.0, 0.0, 0.0, 0.0, 0.0, 0.0, 0.0, 0.0, 0.0, 0.0, 0.0, 0.0, 0.0, 0.0, 0.0, 0.0, 0.0, 0.0, 0.0, 0.0, 0.0, 0.0, 0.0, 0.0, 0.0, 0.0, 0.0, 0.0, 0.0, 0.0, 0.0, 0.0, 0.0, 0.0, 0.0, 0.0, 0.0, 0.0, 0.0, 0.0, 0.0, 0.0, 0.0, 0.0, 0.0, 0.0, 0.0, 0.0, 0.0, 0.0, 0.0, 0.0, 0.0, 0.0, 0.0, 0.0, 0.0, 0.0, 0.0, 0.0, 0.0, 0.0, 0.0, 0.0, 0.0, 0.0, 0.1686, 1.011, 0.1372, 1.011, 0.1297, 0.02154, 0.1832, 0.02155, 0.05155, 0.1754, 0.05175, 0.1766, 0.05143, 0.1758, 0.05284, 0.1698, 0.05329, 0.1693, 0.05331, 0.1698, 0.244, 0.02158, 0.2392, 1.011, 0.2, 1.011, 0.1832, 0.02155, 0.05311, 0.1793, 0.05335, 0.1788, 0.06432, 0.3073, 0.0526, 0.3113, 0.8076, 1.011, 0.7975, 0.02156, 0.8441, 0.02156, 0.8596, 1.011, 0.9424, 1.011, 0.9051, 1.011, 0.8924, 0.02156, 0.9541, 0.02157, 0.8441, 0.02156, 0.8924, 0.02156, 0.8596, 1.011, 0.02446, 1.011, 0.002281, 1.011, 0.002281, 0.02158, 0.03133, 0.02156, 0.5872, 1.011, 0.5764, 0.02156, 0.6315, 0.02153, 0.6218, 1.011, 0.519, 0.02158, 0.5295, 1.011, 0.4745, 1.011, 0.4646, 0.02156, 0.6315, 0.02153, 0.6695, 1.011, 0.6218, 1.011, 0.0, 0.0, 0.0, 0.0, 0.0, 0.0, 0.0, 0.0, 0.08112, 0.02155, 0.1297, 0.02154, 0.0961, 1.011, 0.0, 0.0, 0.0, 0.0, 0.0, 0.0, 0.0, 0.0, 0.0, 0.0, 0.0, 0.0, 0.0, 0.0, 0.0, 0.0, 0.0, 0.0, 0.0, 0.0, 0.0, 0.0, 0.0, 0.0, 0.0, 0.0, 0.0, 0.0, 0.0, 0.0, 0.0, 0.0, 0.0, 0.0, 0.0, 0.0, 0.0, 0.0, 0.0, 0.0, 0.0, 0.0, 0.0, 0.0, 0.0, 0.0, 0.0, 0.0, 0.0, 0.0, 0.0, 0.0, 0.0, 0.0, 0.0, 0.0, 0.0, 0.0, 0.0, 0.0, 0.0, 0.0, 0.0, 0.0, 0.0, 0.0, 0.0, 0.0, 0.0, 0.0, 0.0, 0.0, 0.0, 0.0, 0.0, 0.0, 0.0, 0.0, 0.0, 0.0, 0.0, 0.0, 0.0, 0.0, 0.0, 0.0, 0.0, 0.0, 0.0, 0.0, 0.0, 0.0, 0.0, 0.0, 0.0, 0.0, 0.0, 0.0, 0.0, 0.0, 0.0, 0.0, 0.0, 0.0, 0.0, 0.0, 0.0, 0.0, 0.0, 0.0, 0.0, 0.0, 0.0, 0.0, 0.0, 0.0, 0.0, 0.0, 0.0, 0.0, 0.0, 0.0, 0.0, 0.0, 0.0, 0.0, 0.0, 0.0, 0.0, 0.0, 0.0, 0.0, 0.0, 0.0, 0.0, 0.0, 0.0, 0.0, 0.0, 0.0, 0.0, 0.0, 0.0, 0.0, 0.0, 0.0, 0.0, 0.0, 0.0, 0.0, 0.0, 0.0, 0.0, 0.0, 0.0, 0.0, 0.0, 0.0, 0.0, 0.0, 0.0, 0.0, 0.0, 0.0, 0.0, 0.0, 0.0, 0.0, 0.0, 0.0, 0.0, 0.0, 0.0, 0.0, 0.0, 0.0, 0.0, 0.0, 0.0, 0.0, 0.1297, 0.02154, 0.08112, 0.02155, 0.07557, -0.01021, 0.1279, -0.01021, 0.244, 0.02158, 0.1832, 0.02155, 0.1822, -0.01021, 0.2379, -0.01021, 0.01326, 0.08987, 0.02645, 0.05859, 0.05195, 0.171, 0.6556, -0.01021, 0.7098, -0.01021, 0.6861, 0.02156, 0.1822, -0.01021, 0.1832, 0.02155, 0.1297, 0.02154, 0.1279, -0.01021, 0.0, 0.0, 0.0, 0.0, 0.0, 0.0, 0.0, 0.0, 0.0, 0.0, 0.0, 0.0, 0.0, 0.0, 0.0, 0.0, 0.0, 0.0, 0.0, 0.0, 0.0, 0.0, 0.0, 0.0, 0.0, 0.0, 0.0, 0.0, 0.0, 0.0, 0.0, 0.0, 0.0, 0.0, 0.0, 0.0, 0.0, 0.0, 0.0, 0.0, 0.0, 0.0, 0.0, 0.0, 0.0, 0.0, 0.0, 0.0, 0.0, 0.0, 0.0, 0.0, 0.0, 0.0, 0.0, 0.0, 0.0, 0.0, 0.0, 0.0, 0.0, 0.0, 0.0, 0.0, 0.0, 0.0, 0.0, 0.0, 0.0, 0.0, 0.0, 0.0, 0.0, 0.0, 0.0, 0.0, 0.0, 0.0, 0.0, 0.0, 0.0, 0.0, 0.0, 0.0, 0.0, 0.0, 0.0, 0.0, 0.0, 0.0, 0.0, 0.0, 0.0, 0.0, 0.0, 0.0, 0.0, 0.0, 0.0, 0.0, 0.0, 0.0, 0.0, 0.0, 0.0, 0.0, 0.0, 0.0, 0.0, 0.0])
me_circle.materials.append(mat_drpepper_texture)
me_circle.update()
me_circle_001 = bpy.data.meshes.new('Circle.001')
me_circle_001.from_pydata([(-2.049e-08, 1.49, -0.02532), (-0.5701, 1.376, -0.02532), (-1.053, 1.053, -0.02532), (-1.376, 0.5701, -0.02532), (-1.49, 2.282e-08, -0.02532), (-1.376, -0.5701, -0.02532), (-1.053, -1.053, -0.02532), (-0.5701, -1.376, -0.02532), (-2.049e-08, -1.49, -0.02532), (0.5701, -1.376, -0.02532), (1.053, -1.053, -0.02532), (1.376, -0.5701, -0.02532), (1.49, 2.282e-08, -0.02532), (1.376, 0.5701, -0.02532), (1.053, 1.053, -0.02532), (0.5701, 1.376, -0.02532), (-0.2993, 1.505, 0.01728), (-0.8523, 1.276, 0.01728), (-1.276, 0.8523, 0.01728), (-1.505, 0.2993, 0.01728), (-1.505, -0.2993, 0.01728), (-1.276, -0.8523, 0.01728), (-0.8523, -1.276, 0.01728), (-0.2993, -1.505, 0.01728), (0.2993, -1.505, 0.01728), (0.8523, -1.276, 0.01728), (1.276, -0.8523, 0.01728), (1.505, -0.2993, 0.01728), (1.505, 0.2993, 0.01728), (1.276, 0.8523, 0.01728), (0.8523, 1.276, 0.01728), (0.2993, 1.505, 0.01728), (-0.2887, 1.451, 0.2838), (-0.8221, 1.23, 0.2838), (-1.23, 0.8221, 0.2838), (-1.451, 0.2887, 0.2838), (-1.451, -0.2887, 0.2838), (-1.23, -0.8221, 0.2838), (-0.8221, -1.23, 0.2838), (-0.2887, -1.451, 0.2838), (0.2887, -1.451, 0.2838), (0.8221, -1.23, 0.2838), (1.23, -0.8221, 0.2838), (1.451, -0.2887, 0.2838), (1.451, 0.2887, 0.2838), (1.23, 0.8221, 0.2838), (0.8221, 1.23, 0.2838), (0.2887, 1.451, 0.2838), (-0.2509, 1.261, 0.3924), (-0.7146, 1.069, 0.3924), (-1.069, 0.7146, 0.3924), (-1.261, 0.2509, 0.3924), (-1.261, -0.2509, 0.3924), (-1.069, -0.7146, 0.3924), (-0.7146, -1.069, 0.3924), (-0.2509, -1.261, 0.3924), (0.2509, -1.261, 0.3924), (0.7146, -1.069, 0.3924), (1.069, -0.7146, 0.3924), (1.261, -0.2509, 0.3924), (1.261, 0.2509, 0.3924), (1.069, 0.7146, 0.3924), (0.7146, 1.069, 0.3924), (0.2509, 1.261, 0.3924), (-0.03583, 0.1801, 0.2417), (-0.102, 0.1527, 0.2417), (-0.1527, 0.102, 0.2417), (-0.1801, 0.03583, 0.2417), (-0.1801, -0.03583, 0.2417), (-0.1527, -0.102, 0.2417), (-0.102, -0.1527, 0.2417), (-0.03583, -0.1801, 0.2417), (0.03583, -0.1801, 0.2417), (0.102, -0.1527, 0.2417), (0.1527, -0.102, 0.2417), (0.1801, -0.03583, 0.2417), (0.1801, 0.03583, 0.2417), (0.1527, 0.102, 0.2417), (0.102, 0.1527, 0.2417), (0.03583, 0.1801, 0.2417), (-0.2427, 1.22, 0.2434), (-0.6911, 1.034, 0.2434), (-1.034, 0.6911, 0.2434), (-1.22, 0.2427, 0.2434), (-1.22, -0.2427, 0.2434), (-1.034, -0.6911, 0.2434), (-0.6911, -1.034, 0.2434), (-0.2427, -1.22, 0.2434), (0.2427, -1.22, 0.2434), (0.6911, -1.034, 0.2434), (1.034, -0.6911, 0.2434), (1.22, -0.2427, 0.2434), (1.22, 0.2427, 0.2434), (1.034, 0.6911, 0.2434), (0.6911, 1.034, 0.2434), (0.2427, 1.22, 0.2434), (-0.8209, 1.229, 0.324), (0.2883, -1.449, 0.324), (0.2883, 1.449, 0.324), (-1.229, 0.8209, 0.324), (0.8209, -1.229, 0.324), (-1.449, 0.2883, 0.324), (1.229, -0.8209, 0.324), (-1.449, -0.2883, 0.324), (1.449, -0.2883, 0.324), (-1.229, -0.8209, 0.324), (1.449, 0.2883, 0.324), (-0.8209, -1.229, 0.324), (1.229, 0.8209, 0.324), (-0.2883, 1.449, 0.324), (-0.2883, -1.449, 0.324), (0.8209, 1.229, 0.324), (-1.224, 0.2435, 0.3579), (1.038, -0.6933, 0.3579), (-1.224, -0.2435, 0.3579), (1.224, -0.2435, 0.3579), (-1.038, -0.6933, 0.3579), (1.224, 0.2435, 0.3579), (-0.6933, -1.038, 0.3579), (1.038, 0.6933, 0.3579), (-0.2435, 1.224, 0.3579), (-0.2435, -1.224, 0.3579), (0.6933, 1.038, 0.3579), (-0.6933, 1.038, 0.3579), (0.2435, -1.224, 0.3579), (0.2435, 1.224, 0.3579), (-1.038, 0.6933, 0.3579), (0.6933, -1.038, 0.3579)], [], [(43, 44, 106, 104), (23, 8, 24), (111, 46, 47, 98), (110, 39, 40, 97), (120, 125, 63, 48), (24, 9, 25), (48, 49, 123, 120), (41, 42, 102, 100), (42, 43, 104, 102), (35, 36, 103, 101), (109, 32, 33, 96), (36, 37, 105, 103), (107, 105, 37, 38), (108, 106, 44, 45), (25, 10, 26), (7, 22, 6), (99, 101, 51, 50), (81, 80, 120, 123), (80, 95, 125, 120), (110, 97, 56, 55), (111, 98, 63, 62), (58, 59, 115, 113), (93, 94, 78, 77), (52, 53, 116, 114), (62, 63, 125, 122), (16, 1, 17), (59, 60, 117, 115), (100, 102, 58, 57), (51, 52, 114, 112), (108, 111, 62, 61), (53, 54, 118, 116), (82, 81, 123, 126), (101, 103, 52, 51), (60, 61, 119, 117), (54, 55, 121, 118), (103, 105, 53, 52), (61, 62, 122, 119), (104, 106, 60, 59), (55, 56, 124, 121), (105, 107, 54, 53), (106, 108, 61, 60), (56, 57, 127, 124), (107, 110, 55, 54), (109, 48, 63, 98), (109, 96, 49, 48), (127, 57, 58, 113), (102, 104, 59, 58), (49, 50, 126, 123), (97, 100, 57, 56), (88, 89, 73, 72), (96, 99, 50, 49), (92, 93, 77, 76), (4, 19, 3), (85, 86, 70, 69), (91, 92, 76, 75), (84, 85, 69, 68), (90, 91, 75, 74), (83, 84, 68, 67), (89, 90, 74, 73), (82, 83, 67, 66), (81, 82, 66, 65), (94, 95, 79, 78), (87, 88, 72, 71), (10, 25, 9), (95, 80, 64, 79), (86, 87, 71, 70), (12, 27, 11), (14, 29, 13), (87, 86, 118, 121), (0, 31, 15), (94, 93, 119, 122), (88, 87, 121, 124), (89, 88, 124, 127), (83, 82, 126, 112), (95, 94, 122, 125), (90, 89, 127, 113), (31, 0, 16), (84, 83, 112, 114), (18, 3, 19), (91, 90, 113, 115), (85, 84, 114, 116), (92, 91, 115, 117), (6, 21, 5), (16, 17, 33, 32), (86, 85, 116, 118), (93, 92, 117, 119), (5, 20, 4), (0, 1, 16), (2, 17, 1), (8, 23, 7), (20, 5, 21), (3, 18, 2), (80, 81, 65, 64), (109, 98, 47, 32), (9, 24, 8), (34, 35, 101, 99), (15, 30, 14), (13, 28, 12), (11, 26, 10), (21, 6, 22), (17, 18, 34, 33), (18, 19, 35, 34), (22, 7, 23), (19, 20, 36, 35), (20, 21, 37, 36), (26, 11, 27), (21, 22, 38, 37), (38, 39, 110, 107), (27, 12, 28), (40, 41, 100, 97), (23, 24, 40, 39), (39, 38, 22, 23), (24, 25, 41, 40), (28, 13, 29), (25, 26, 42, 41), (29, 14, 30), (26, 27, 43, 42), (27, 28, 44, 43), (30, 15, 31), (28, 29, 45, 44), (45, 46, 111, 108), (17, 2, 18), (126, 50, 51, 112), (30, 31, 47, 46), (46, 45, 29, 30), (31, 16, 32, 47), (33, 34, 99, 96), (19, 4, 20)])
me_circle_001.polygons.foreach_set('use_smooth', [True] * 128)
_uv = me_circle_001.uv_layers.new(name='UVMap')
_uv.uv.foreach_set('vector', [0.0, 0.0, 0.0, 0.0, 0.0, 0.0, 0.0, 0.0, 0.0, 0.0, 0.0, 0.0, 0.0, 0.0, 0.0, 0.0, 0.0, 0.0, 0.0, 0.0, 0.0, 0.0, 0.0, 0.0, 0.0, 0.0, 0.0, 0.0, 0.0, 0.0, 0.0, 0.0, 0.0, 0.0, 0.0, 0.0, 0.0, 0.0, 0.0, 0.0, 0.0, 0.0, 0.0, 0.0, 0.0, 0.0, 0.0, 0.0, 0.0, 0.0, 0.0, 0.0, 0.0, 0.0, 0.0, 0.0, 0.0, 0.0, 0.0, 0.0, 0.0, 0.0, 0.0, 0.0, 0.0, 0.0, 0.0, 0.0, 0.0, 0.0, 0.0, 0.0, 0.0, 0.0, 0.0, 0.0, 0.0, 0.0, 0.0, 0.0, 0.0, 0.0, 0.0, 0.0, 0.0, 0.0, 0.0, 0.0, 0.0, 0.0, 0.0, 0.0, 0.0, 0.0, 0.0, 0.0, 0.0, 0.0, 0.0, 0.0, 0.0, 0.0, 0.0, 0.0, 0.0, 0.0, 0.0, 0.0, 0.0, 0.0, 0.0, 0.0, 0.0, 0.0, 0.0, 0.0, 0.0, 0.0, 0.0, 0.0, 0.0, 0.0, 0.0, 0.0, 0.0, 0.0, 0.0, 0.0, 0.0, 0.0, 0.0, 0.0, 0.0, 0.0, 0.0, 0.0, 0.0, 0.0, 0.0, 0.0, 0.0, 0.0, 0.0, 0.0, 0.0, 0.0, 0.0, 0.0, 0.0, 0.0, 0.0, 0.0, 0.0, 0.0, 0.0, 0.0, 0.0, 0.0, 0.0, 0.0, 0.0, 0.0, 0.0, 0.0, 0.0, 0.0, 0.0, 0.0, 0.0, 0.0, 0.0, 0.0, 0.0, 0.0, 0.0, 0.0, 0.0, 0.0, 0.0, 0.0, 0.0, 0.0, 0.0, 0.0, 0.0, 0.0, 0.0, 0.0, 0.0, 0.0, 0.0, 0.0, 0.0, 0.0, 0.0, 0.0, 0.0, 0.0, 0.0, 0.0, 0.0, 0.0, 0.0, 0.0, 0.0, 0.0, 0.0, 0.0, 0.0, 0.0, 0.0, 0.0, 0.0, 0.0, 0.0, 0.0, 0.0, 0.0, 0.0, 0.0, 0.0, 0.0, 0.0, 0.0, 0.0, 0.0, 0.0, 0.0, 0.0, 0.0, 0.0, 0.0, 0.0, 0.0, 0.0, 0.0, 0.0, 0.0, 0.0, 0.0, 0.0, 0.0, 0.0, 0.0, 0.0, 0.0, 0.0, 0.0, 0.0, 0.0, 0.0, 0.0, 0.0, 0.0, 0.0, 0.0, 0.0, 0.0, 0.0, 0.0, 0.0, 0.0, 0.0, 0.0, 0.0, 0.0, 0.0, 0.0, 0.0, 0.0, 0.0, 0.0, 0.0, 0.0, 0.0, 0.0, 0.0, 0.0, 0.0, 0.0, 0.0, 0.0, 0.0, 0.0, 0.0, 0.0, 0.0, 0.0, 0.0, 0.0, 0.0, 0.0, 0.0, 0.0, 0.0, 0.0, 0.0, 0.0, 0.0, 0.0, 0.0, 0.0, 0.0, 0.0, 0.0, 0.0, 0.0, 0.0, 0.0, 0.0, 0.0, 0.0, 0.0, 0.0, 0.0, 0.0, 0.0, 0.0, 0.0, 0.0, 0.0, 0.0, 0.0, 0.0, 0.0, 0.0, 0.0, 0.0, 0.0, 0.0, 0.0, 0.0, 0.0, 0.0, 0.0, 0.0, 0.0, 0.0, 0.0, 0.0, 0.0, 0.0, 0.0, 0.0, 0.0, 0.0, 0.0, 0.0, 0.0, 0.0, 0.0, 0.0, 0.0, 0.0, 0.0, 0.0, 0.0, 0.0, 0.0, 0.0, 0.0, 0.0, 0.0, 0.0, 0.0, 0.0, 0.0, 0.0, 0.0, 0.0, 0.0, 0.0, 0.0, 0.0, 0.0, 0.0, 0.0, 0.0, 0.0, 0.0, 0.0, 0.0, 0.0, 0.0, 0.0, 0.0, 0.0, 0.0, 0.0, 0.0, 0.0, 0.0, 0.0, 0.0, 0.0, 0.0, 0.0, 0.0, 0.0, 0.0, 0.0, 0.0, 0.0, 0.0, 0.0, 0.0, 0.0, 0.0, 0.0, 0.0, 0.0, 0.0, 0.0, 0.0, 0.0, 0.0, 0.0, 0.0, 0.0, 0.0, 0.0, 0.0, 0.0, 0.0, 0.0, 0.0, 0.0, 0.0, 0.0, 0.0, 0.0, 0.0, 0.0, 0.0, 0.0, 0.0, 0.0, 0.0, 0.0, 0.0, 0.0, 0.0, 0.0, 0.0, 0.0, 0.0, 0.0, 0.0, 0.0, 0.0, 0.0, 0.0, 0.0, 0.0, 0.0, 0.0, 0.0, 0.0, 0.0, 0.0, 0.0, 0.0, 0.0, 0.0, 0.0, 0.0, 0.0, 0.0, 0.0, 0.0, 0.0, 0.0, 0.0, 0.0, 0.0, 0.0, 0.0, 0.0, 0.0, 0.0, 0.0, 0.0, 0.0, 0.0, 0.0, 0.0, 0.0, 0.0, 0.0, 0.0, 0.0, 0.0, 0.0, 0.0, 0.0, 0.0, 0.0, 0.0, 0.0, 0.0, 0.0, 0.0, 0.0, 0.0, 0.0, 0.0, 0.0, 0.0, 0.0, 0.0, 0.0, 0.0, 0.0, 0.0, 0.0, 0.0, 0.0, 0.0, 0.0, 0.0, 0.0, 0.0, 0.0, 0.0, 0.0, 0.0, 0.0, 0.0, 0.0, 0.0, 0.0, 0.0, 0.0, 0.0, 0.0, 0.0, 0.0, 0.0, 0.0, 0.0, 0.0, 0.0, 0.0, 0.0, 0.0, 0.0, 0.0, 0.0, 0.0, 0.0, 0.0, 0.0, 0.0, 0.0, 0.0, 0.0, 0.0, 0.0, 0.0, 0.0, 0.0, 0.0, 0.0, 0.0, 0.0, 0.0, 0.0, 0.0, 0.0, 0.0, 0.0, 0.0, 0.0, 0.0, 0.0, 0.0, 0.0, 0.0, 0.0, 0.0, 0.0, 0.0, 0.0, 0.0, 0.0, 0.0, 0.0, 0.0, 0.0, 0.0, 0.0, 0.0, 0.0, 0.0, 0.0, 0.0, 0.0, 0.0, 0.0, 0.0, 0.0, 0.0, 0.0, 0.0, 0.0, 0.0, 0.0, 0.0, 0.0, 0.0, 0.0, 0.0, 0.0, 0.0, 0.0, 0.0, 0.0, 0.0, 0.0, 0.0, 0.0, 0.0, 0.0, 0.0, 0.0, 0.0, 0.0, 0.0, 0.0, 0.0, 0.0, 0.0, 0.0, 0.0, 0.0, 0.0, 0.0, 0.0, 0.0, 0.0, 0.0, 0.0, 0.0, 0.0, 0.0, 0.0, 0.0, 0.0, 0.0, 0.0, 0.0, 0.0, 0.0, 0.0, 0.0, 0.0, 0.0, 0.0, 0.0, 0.0, 0.0, 0.0, 0.0, 0.0, 0.0, 0.0, 0.0, 0.0, 0.0, 0.0, 0.0, 0.0, 0.0, 0.0, 0.0, 0.0, 0.0, 0.0, 0.0, 0.0, 0.0, 0.0, 0.0, 0.0, 0.0, 0.0, 0.0, 0.0, 0.0, 0.0, 0.0, 0.0, 0.0, 0.0, 0.0, 0.0, 0.0, 0.0, 0.0, 0.0, 0.0, 0.0, 0.0, 0.0, 0.0, 0.0, 0.0, 0.0, 0.0, 0.0, 0.0, 0.0, 0.0, 0.0, 0.0, 0.0, 0.0, 0.0, 0.0, 0.0, 0.0, 0.0, 0.0, 0.0, 0.0, 0.0, 0.0, 0.0, 0.0, 0.0, 0.0, 0.0, 0.0, 0.0, 0.0, 0.0, 0.0, 0.0, 0.0, 0.0, 0.0, 0.0, 0.0, 0.0, 0.0, 0.0, 0.0, 0.0, 0.0, 0.0, 0.0, 0.0, 0.0, 0.0, 0.0, 0.0, 0.0, 0.0, 0.0, 0.0, 0.0, 0.0, 0.0, 0.0, 0.0, 0.0, 0.0, 0.0, 0.0, 0.0, 0.0, 0.0, 0.0, 0.0, 0.0, 0.0, 0.0, 0.0, 0.0, 0.0, 0.0, 0.0, 0.0, 0.0, 0.0, 0.0, 0.0, 0.0, 0.0, 0.0, 0.0, 0.0, 0.0, 0.0, 0.0, 0.0, 0.0, 0.0, 0.0, 0.0, 0.0, 0.0, 0.0, 0.0, 0.0, 0.0, 0.0, 0.0, 0.0, 0.0, 0.0, 0.0, 0.0, 0.0, 0.0, 0.0, 0.0, 0.0, 0.0, 0.0, 0.0, 0.0, 0.0, 0.0, 0.0, 0.0, 0.0, 0.0, 0.0, 0.0, 0.0, 0.0, 0.0, 0.0, 0.0, 0.0, 0.0, 0.0, 0.0, 0.0, 0.0, 0.0, 0.0, 0.0, 0.0, 0.0, 0.0, 0.0, 0.0, 0.0, 0.0, 0.0, 0.0, 0.0, 0.0, 0.0, 0.0, 0.0, 0.0, 0.0, 0.0, 0.0, 0.0, 0.0, 0.0, 0.0, 0.0, 0.0, 0.0, 0.0, 0.0, 0.0, 0.0, 0.0, 0.0, 0.0, 0.0, 0.0, 0.0, 0.0, 0.0, 0.0, 0.0, 0.0, 0.0, 0.0, 0.0, 0.0, 0.0, 0.0, 0.0, 0.0, 0.0, 0.0, 0.0, 0.0, 0.0, 0.0, 0.0, 0.0, 0.0, 0.0, 0.0, 0.0, 0.0, 0.0, 0.0, 0.0, 0.0, 0.0, 0.0, 0.0, 0.0, 0.0, 0.0, 0.0, 0.0, 0.0, 0.0, 0.0, 0.0, 0.0, 0.0, 0.0, 0.0, 0.0, 0.0, 0.0, 0.0, 0.0, 0.0, 0.0, 0.0, 0.0, 0.0, 0.0, 0.0, 0.0, 0.0, 0.0, 0.0, 0.0, 0.0, 0.0, 0.0, 0.0, 0.0, 0.0, 0.0, 0.0, 0.0, 0.0, 0.0, 0.0, 0.0, 0.0, 0.0, 0.0, 0.0, 0.0])
me_circle_001.materials.append(mat_lid)
me_circle_001.update()

# ---- objects
ob_camera_front = bpy.data.objects.new('Camera_Front', cam_camera_front)
ob_cup = bpy.data.objects.new('Cup', me_circle)
ob_lid = bpy.data.objects.new('Lid', me_circle_001)
ob_trilamp_back = bpy.data.objects.new('TriLamp-Back', light_trilamp_back)
ob_trilamp_fill = bpy.data.objects.new('TriLamp-Fill', light_trilamp_fill)
ob_trilamp_key = bpy.data.objects.new('TriLamp-Key', light_trilamp_key)
ob_camera_back = bpy.data.objects.new('Camera_Back', cam_camera_back)
ob_camera_top = bpy.data.objects.new('Camera_Top', cam_camera_top)
ob_camera_bottom = bpy.data.objects.new('Camera_Bottom', cam_camera_bottom)

# ---- transforms, parenting, visibility, modifiers, constraints
ob_camera_front.location = (0.7803, 1.94, 1.213)
ob_camera_front.rotation_euler = (1.177, 4.867e-08, 2.77)
ob_camera_front.lock_rotations_4d = False
ob_camera_front.empty_display_type = 'ARROWS'
ob_camera_front.color = (0.0, 0.0, 0.0, 0.0)
ob_camera_front.display_type = 'WIRE'
ob_camera_front.lineart.crease_threshold = 0.0
ob_cup.location = (0.0, 0.0, 0.0)
ob_cup.rotation_euler = (0.0, 0.0, 6.283)
ob_cup.scale = (0.1641, 0.1641, 0.169)
_m = ob_cup.modifiers.new('Auto Smooth', 'NODES')
_m.node_group = ng_auto_smooth
_gi = [s.identifier for s in ng_auto_smooth.interface.items_tree if s.item_type == 'SOCKET' and s.in_out == 'INPUT']
_m[_gi[1]] = 0.5236  # Angle
ob_lid.parent = ob_cup
ob_lid.matrix_parent_inverse = Matrix(((6.092, -0.0, 0.0, -0.0), (-0.0, 6.092, -0.0, 0.0), (0.0, -0.0, 5.918, -0.0), (-0.0, 0.0, -0.0, 1.0)))
ob_lid.location = (2.904e-09, -3.057e-09, 0.656)
ob_lid.scale = (0.1705, 0.1705, 0.1755)
_m = ob_lid.modifiers.new('Auto Smooth', 'NODES')
_m.node_group = ng_auto_smooth
_gi = [s.identifier for s in ng_auto_smooth.interface.items_tree if s.item_type == 'SOCKET' and s.in_out == 'INPUT']
_m[_gi[1]] = 0.5236  # Angle
ob_trilamp_back.location = (1.963, -3.955, 5.0)
_c = ob_trilamp_back.constraints.new('TRACK_TO'); _c.name = 'Track To'
_c.target = ob_cup
ob_trilamp_fill.location = (-2.291, 3.684, 5.0)
_c = ob_trilamp_fill.constraints.new('TRACK_TO'); _c.name = 'Track To'
_c.target = ob_cup
ob_trilamp_key.location = (2.737, 3.365, 5.0)
_c = ob_trilamp_key.constraints.new('TRACK_TO'); _c.name = 'Track To'
_c.target = ob_cup
ob_camera_back.location = (-2.378, -0.1416, 1.117)
ob_camera_back.rotation_euler = (1.277, -3.009e-08, -1.527)
ob_camera_top.location = (0.8356, -1.058, 2.933)
ob_camera_top.rotation_euler = (0.495, -8.602e-07, 0.6474)
ob_camera_bottom.location = (0.8633, 0.3476, -1.462)
ob_camera_bottom.rotation_euler = (2.673, -8.162e-07, 1.924)
cam_camera_front.dof.focus_object = ob_cup
cam_camera_back.dof.focus_object = ob_cup
cam_camera_top.dof.focus_object = ob_lid
cam_camera_bottom.dof.focus_object = ob_cup

# ---- collection membership
col_collection.objects.link(ob_camera_front)
col_collection.objects.link(ob_cup)
col_collection.objects.link(ob_lid)
col_collection.objects.link(ob_trilamp_back)
col_collection.objects.link(ob_trilamp_fill)
col_collection.objects.link(ob_trilamp_key)
col_collection.objects.link(ob_camera_back)
col_collection.objects.link(ob_camera_top)
col_collection.objects.link(ob_camera_bottom)

# ---- scene / render settings (as saved in the file)
scene.camera = ob_camera_front
scene.frame_start = 1; scene.frame_end = 75; scene.frame_set(1)
scene.render.engine = 'BLENDER_EEVEE_NEXT'
scene.render.fps = 25
scene.render.use_border = True
scene.cycles.sampling_pattern = 'TABULATED_SOBOL'
scene.cycles.use_light_tree = False
scene.eevee.taa_samples = 8
scene.eevee.taa_render_samples = 32
scene.eevee.use_gtao = True
scene.eevee.gtao_quality = 0.5
scene.eevee.fast_gi_quality = 0.5
scene.eevee.use_raytracing = True
scene.view_settings.view_transform = 'Filmic'
bpy.context.view_layer.update()

